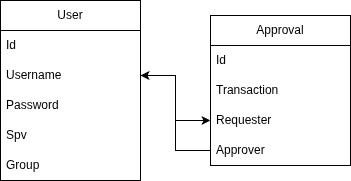

The diagram above was exported from draw.io. Its source (the exported page's mxGraphModel, read from the mxfile embedded in the PNG):
<mxGraphModel dx="1094" dy="596" grid="1" gridSize="10" guides="1" tooltips="1" connect="1" arrows="1" fold="1" page="1" pageScale="1" pageWidth="850" pageHeight="1100" math="0" shadow="0">
  <root>
    <mxCell id="0" />
    <mxCell id="1" parent="0" />
    <mxCell id="qugDn5dvmHAODMwIKizG-1" parent="1" style="swimlane;fontStyle=0;childLayout=stackLayout;horizontal=1;startSize=30;horizontalStack=0;resizeParent=1;resizeParentMax=0;resizeLast=0;collapsible=1;marginBottom=0;whiteSpace=wrap;html=1;" value="User" vertex="1">
      <mxGeometry height="180" width="140" x="130" y="150" as="geometry" />
    </mxCell>
    <mxCell id="qugDn5dvmHAODMwIKizG-2" parent="qugDn5dvmHAODMwIKizG-1" style="text;strokeColor=none;fillColor=none;align=left;verticalAlign=middle;spacingLeft=4;spacingRight=4;overflow=hidden;points=[[0,0.5],[1,0.5]];portConstraint=eastwest;rotatable=0;whiteSpace=wrap;html=1;" value="Id" vertex="1">
      <mxGeometry height="30" width="140" y="30" as="geometry" />
    </mxCell>
    <mxCell id="qugDn5dvmHAODMwIKizG-3" parent="qugDn5dvmHAODMwIKizG-1" style="text;strokeColor=none;fillColor=none;align=left;verticalAlign=middle;spacingLeft=4;spacingRight=4;overflow=hidden;points=[[0,0.5],[1,0.5]];portConstraint=eastwest;rotatable=0;whiteSpace=wrap;html=1;" value="Username" vertex="1">
      <mxGeometry height="30" width="140" y="60" as="geometry" />
    </mxCell>
    <mxCell id="qugDn5dvmHAODMwIKizG-4" parent="qugDn5dvmHAODMwIKizG-1" style="text;strokeColor=none;fillColor=none;align=left;verticalAlign=middle;spacingLeft=4;spacingRight=4;overflow=hidden;points=[[0,0.5],[1,0.5]];portConstraint=eastwest;rotatable=0;whiteSpace=wrap;html=1;" value="Password" vertex="1">
      <mxGeometry height="30" width="140" y="90" as="geometry" />
    </mxCell>
    <mxCell id="qugDn5dvmHAODMwIKizG-10" parent="qugDn5dvmHAODMwIKizG-1" style="text;strokeColor=none;fillColor=none;align=left;verticalAlign=middle;spacingLeft=4;spacingRight=4;overflow=hidden;points=[[0,0.5],[1,0.5]];portConstraint=eastwest;rotatable=0;whiteSpace=wrap;html=1;" value="Spv" vertex="1">
      <mxGeometry height="30" width="140" y="120" as="geometry" />
    </mxCell>
    <mxCell id="qugDn5dvmHAODMwIKizG-9" parent="qugDn5dvmHAODMwIKizG-1" style="text;strokeColor=none;fillColor=none;align=left;verticalAlign=middle;spacingLeft=4;spacingRight=4;overflow=hidden;points=[[0,0.5],[1,0.5]];portConstraint=eastwest;rotatable=0;whiteSpace=wrap;html=1;" value="Group" vertex="1">
      <mxGeometry height="30" width="140" y="150" as="geometry" />
    </mxCell>
    <mxCell id="qugDn5dvmHAODMwIKizG-5" parent="1" style="swimlane;fontStyle=0;childLayout=stackLayout;horizontal=1;startSize=30;horizontalStack=0;resizeParent=1;resizeParentMax=0;resizeLast=0;collapsible=1;marginBottom=0;whiteSpace=wrap;html=1;" value="Approval" vertex="1">
      <mxGeometry height="150" width="140" x="340" y="165" as="geometry" />
    </mxCell>
    <mxCell id="qugDn5dvmHAODMwIKizG-6" parent="qugDn5dvmHAODMwIKizG-5" style="text;strokeColor=none;fillColor=none;align=left;verticalAlign=middle;spacingLeft=4;spacingRight=4;overflow=hidden;points=[[0,0.5],[1,0.5]];portConstraint=eastwest;rotatable=0;whiteSpace=wrap;html=1;" value="Id" vertex="1">
      <mxGeometry height="30" width="140" y="30" as="geometry" />
    </mxCell>
    <mxCell id="qugDn5dvmHAODMwIKizG-7" parent="qugDn5dvmHAODMwIKizG-5" style="text;strokeColor=none;fillColor=none;align=left;verticalAlign=middle;spacingLeft=4;spacingRight=4;overflow=hidden;points=[[0,0.5],[1,0.5]];portConstraint=eastwest;rotatable=0;whiteSpace=wrap;html=1;" value="Transaction" vertex="1">
      <mxGeometry height="30" width="140" y="60" as="geometry" />
    </mxCell>
    <mxCell id="qugDn5dvmHAODMwIKizG-8" parent="qugDn5dvmHAODMwIKizG-5" style="text;strokeColor=none;fillColor=none;align=left;verticalAlign=middle;spacingLeft=4;spacingRight=4;overflow=hidden;points=[[0,0.5],[1,0.5]];portConstraint=eastwest;rotatable=0;whiteSpace=wrap;html=1;" value="Requester" vertex="1">
      <mxGeometry height="30" width="140" y="90" as="geometry" />
    </mxCell>
    <mxCell id="qugDn5dvmHAODMwIKizG-11" parent="qugDn5dvmHAODMwIKizG-5" style="text;strokeColor=none;fillColor=none;align=left;verticalAlign=middle;spacingLeft=4;spacingRight=4;overflow=hidden;points=[[0,0.5],[1,0.5]];portConstraint=eastwest;rotatable=0;whiteSpace=wrap;html=1;" value="Approver" vertex="1">
      <mxGeometry height="30" width="140" y="120" as="geometry" />
    </mxCell>
    <mxCell id="qugDn5dvmHAODMwIKizG-12" edge="1" parent="1" source="qugDn5dvmHAODMwIKizG-3" style="edgeStyle=orthogonalEdgeStyle;rounded=0;orthogonalLoop=1;jettySize=auto;html=1;entryX=0;entryY=0.5;entryDx=0;entryDy=0;" target="qugDn5dvmHAODMwIKizG-8">
      <mxGeometry relative="1" as="geometry" />
    </mxCell>
    <mxCell id="qugDn5dvmHAODMwIKizG-13" edge="1" parent="1" source="qugDn5dvmHAODMwIKizG-11" style="edgeStyle=orthogonalEdgeStyle;rounded=0;orthogonalLoop=1;jettySize=auto;html=1;" target="qugDn5dvmHAODMwIKizG-3">
      <mxGeometry relative="1" as="geometry" />
    </mxCell>
  </root>
</mxGraphModel>